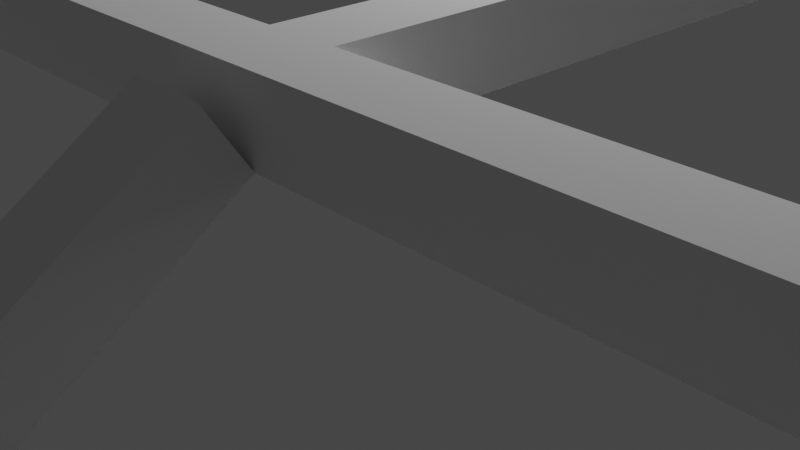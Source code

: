 # Source: roof0.1.blend  (saved by Blender 2.83.18; exported with 4.5.12 LTS)
import bpy
from mathutils import Matrix  # noqa: F401  (used for matrix-valued properties, if any)

bpy.ops.wm.read_factory_settings(use_empty=True)
scene = bpy.context.scene
scene.name = 'Scene'

# ---- collections
col_collection = bpy.data.collections.new('Collection'); scene.collection.children.link(col_collection)

# ---- world
world_world = bpy.data.worlds.new('World'); scene.world = world_world
world_world.use_nodes = True; world_world.node_tree.nodes.clear()
_N = world_world.node_tree.nodes; _L = world_world.node_tree.links
n0 = _N.new('ShaderNodeOutputWorld'); n0.name = 'World Output'; n0.location = (300, 300)
n1 = _N.new('ShaderNodeBackground'); n1.name = 'Background'; n1.location = (10, 300)
n1.inputs[0].default_value = (0.05088, 0.05088, 0.05088, 1.0)
_L.new(n1.outputs[0], n0.inputs[0])
n0.is_active_output = True
world_world.color = (0.05088, 0.05088, 0.05088)
world_world.use_sun_shadow = False
world_world.sun_shadow_jitter_overblur = 0.0

# ---- cameras
cam_camera = bpy.data.cameras.new('Camera')
cam_camera.clip_end = 100.0
cam_camera.ortho_scale = 7.314

# ---- lights
light_light = bpy.data.lights.new('Light', 'POINT')
light_light.transmission_factor = 0.0
light_light.energy = 1000.0
light_light.shadow_soft_size = 0.1
light_light.shadow_maximum_resolution = 0.006
light_light.use_absolute_resolution = True

# ---- meshes
me_cube_002 = bpy.data.meshes.new('Cube.002')
me_cube_002.from_pydata([(-14.8, -4.874, 1.5), (-11.87, -7.8, 1.5), (-11.87, 7.8, 1.5), (-14.8, 4.874, 1.5), (11.87, -7.8, 1.5), (14.8, -4.874, 1.5), (14.8, 4.874, 1.5), (11.87, 7.8, 1.5), (11.87, -4.874, 3.384), (-11.87, -4.874, 3.384), (11.87, 4.874, 3.384), (-11.87, 4.874, 3.384), (-0.2041, -7.8, 1.5), (-0.2041, 7.8, 1.5), (-0.2041, -4.874, 3.384), (-0.2041, 4.874, 3.384), (0.2041, -4.874, 3.384), (0.2041, -7.8, 1.5), (0.2041, 7.8, 1.5), (0.2041, 4.874, 3.384), (-4.298, -7.8, 1.5), (-8.188, -7.8, 1.5), (-4.298, 7.8, 1.5), (-8.188, 7.8, 1.5), (-4.298, 4.874, 3.384), (-8.188, 4.874, 3.384), (-8.188, -4.874, 3.384), (-4.298, -4.874, 3.384), (-7.78, -7.8, 1.5), (-7.78, 7.8, 1.5), (-7.78, 4.874, 3.384), (-7.78, -4.874, 3.384), (-3.89, -4.874, 3.384), (-3.89, -7.8, 1.5), (-3.89, 7.8, 1.5), (-3.89, 4.874, 3.384), (4.298, -4.874, 3.384), (8.188, -4.874, 3.384), (8.188, -7.8, 1.5), (4.298, -7.8, 1.5), (8.188, 7.8, 1.5), (4.298, 7.8, 1.5), (8.188, 4.874, 3.384), (4.298, 4.874, 3.384), (7.78, -4.874, 3.384), (7.78, -7.8, 1.5), (7.78, 7.8, 1.5), (7.78, 4.874, 3.384), (3.89, -7.8, 1.5), (3.89, 7.8, 1.5), (3.89, 4.874, 3.384), (3.89, -4.874, 3.384), (-14.8, 4.458, 1.5), (14.8, 4.458, 1.5), (11.87, 4.458, 3.384), (-11.87, 4.458, 3.384), (-0.2041, 4.458, 3.384), (0.2041, 4.458, 3.384), (-8.188, 4.458, 3.384), (-4.298, 4.458, 3.384), (-7.78, 4.458, 3.384), (-3.89, 4.458, 3.384), (4.298, 4.458, 3.384), (8.188, 4.458, 3.384), (7.984, 7.592, -1.5), (7.78, 4.458, 3.384), (4.094, 7.592, -1.5), (3.89, 4.458, 3.384), (11.87, -4.458, 3.384), (-14.8, -4.458, 1.5), (14.8, -4.458, 1.5), (-11.87, -4.458, 3.384), (-0.2041, -4.458, 3.384), (0.2041, -4.458, 3.384), (-8.188, -4.458, 3.384), (-4.298, -4.458, 3.384), (-7.78, -4.458, 3.384), (-3.89, -4.458, 3.384), (4.298, -4.458, 3.384), (8.188, -4.458, 3.384), (7.78, -4.458, 3.384), (3.89, -4.458, 3.384), (-14.8, -0.208, 1.5), (14.8, -0.208, 1.5), (-11.87, -0.208, 3.384), (-0.2041, -0.208, 3.384), (0.2041, -0.208, 3.384), (-8.188, -0.208, 3.384), (-4.298, -0.208, 3.384), (-7.78, -0.208, 3.384), (-3.89, -0.208, 3.384), (4.298, -0.208, 3.384), (8.188, -0.208, 3.384), (7.78, -0.208, 3.384), (3.89, -0.208, 3.384), (11.87, -0.208, 3.384), (-14.8, 0.208, 1.5), (14.8, 0.208, 1.5), (-11.87, 0.208, 3.384), (-0.2041, 0.208, 3.384), (0.2041, 0.208, 3.384), (-8.188, 0.208, 3.384), (-4.298, 0.208, 3.384), (-7.78, 0.208, 3.384), (-3.89, 0.208, 3.384), (4.298, 0.208, 3.384), (8.188, 0.208, 3.384), (7.78, 0.208, 3.384), (3.89, 0.208, 3.384), (11.87, 0.208, 3.384), (7.984, 2.421e-08, -1.5), (4.094, 2.421e-08, -1.5), (-11.47, -7.8, 1.5), (-11.47, 7.8, 1.5), (-11.47, 4.874, 3.384), (-11.47, -4.874, 3.384), (-11.47, 4.458, 3.384), (-11.47, -4.458, 3.384), (-11.47, -0.208, 3.384), (-11.47, 0.208, 3.384), (11.47, -4.874, 3.384), (11.47, -7.8, 1.5), (11.47, 7.8, 1.5), (11.47, 4.874, 3.384), (11.47, 4.458, 3.384), (11.47, -4.458, 3.384), (11.47, -0.208, 3.384), (11.47, 0.208, 3.384), (-11.87, -7.8, 1.1), (-14.8, -4.874, 1.1), (-11.87, 7.8, 1.1), (-14.8, 4.874, 1.1), (14.8, 4.874, 1.1), (11.87, 7.8, 1.1), (11.87, -7.8, 1.1), (14.8, -4.874, 1.1), (-0.2041, 7.8, 1.1), (-0.2041, -7.8, 1.1), (0.2041, -7.8, 1.1), (0.2041, 7.8, 1.1), (-8.188, 7.8, 1.1), (-4.298, 7.8, 1.1), (-4.298, -7.8, 1.1), (-8.188, -7.8, 1.1), (-7.78, -7.8, 1.1), (-7.78, 7.8, 1.1), (-3.89, -7.8, 1.1), (-3.89, 7.8, 1.1), (8.188, -7.8, 1.1), (4.298, -7.8, 1.1), (4.298, 7.8, 1.1), (8.188, 7.8, 1.1), (7.78, 7.8, 1.1), (7.78, -7.8, 1.1), (3.89, 7.8, 1.1), (3.89, -7.8, 1.1), (-14.8, 4.458, 1.1), (14.8, 4.458, 1.1), (-14.8, -4.458, 1.1), (14.8, -4.458, 1.1), (14.8, -0.208, 1.1), (-14.8, -0.208, 1.1), (14.8, 0.208, 1.1), (-14.8, 0.208, 1.1), (-11.47, 7.8, 1.1), (-11.47, -7.8, 1.1), (11.47, -7.8, 1.1), (11.47, 7.8, 1.1), (-7.71, 4.89, -1.551), (14.8, 4.874, 1.1), (14.8, 4.458, 1.5), (14.8, 4.874, 1.5), (11.87, 4.874, 3.384), (11.87, 4.458, 3.384), (14.8, 4.458, 1.1), (-3.365, -0.8502, -7.503), (-11.87, -7.8, 1.1), (-11.87, -7.8, 1.5), (-14.8, -4.874, 1.5), (-14.8, 4.874, 1.5), (-11.87, 7.8, 1.5), (-14.8, 4.874, 1.1), (11.87, 7.8, 1.5), (14.8, 4.874, 1.5), (11.87, 7.8, 1.1), (14.8, -4.874, 1.5), (11.87, -7.8, 1.5), (14.8, -4.874, 1.1), (-14.8, 4.458, 1.5), (-11.47, -7.8, 1.5), (14.8, 4.458, 1.5), (14.8, 4.458, 1.5), (-11.47, 7.8, 1.5), (0.2041, -7.8, 1.5), (-0.2041, -7.8, 1.5), (0.2041, 7.8, 1.5), (-0.2041, 7.8, 1.5), (3.89, -7.8, 1.5), (3.89, 7.8, 1.5), (-3.89, -7.8, 1.5), (-4.298, -7.8, 1.5), (-7.78, -7.8, 1.5), (-8.188, -7.8, 1.5), (-3.89, 7.8, 1.5), (-4.298, 7.8, 1.5), (-7.78, 7.8, 1.5), (-8.188, 7.8, 1.5), (11.47, -7.8, 1.5), (8.188, -7.8, 1.5), (7.78, -7.8, 1.5), (4.298, -7.8, 1.5), (11.47, 7.8, 1.5), (8.188, 7.8, 1.5), (7.78, 7.8, 1.5), (4.298, 7.8, 1.5), (-14.8, 0.208, 1.5), (14.8, 0.208, 1.5), (-14.8, -4.458, 1.5), (14.8, -4.458, 1.5), (-14.8, -0.208, 1.5), (14.8, -0.208, 1.5), (-14.8, -4.874, 1.1), (-11.87, 7.8, 1.1), (14.8, 4.874, 1.1), (11.87, -7.8, 1.1), (-0.2041, 7.8, 1.1), (-0.2041, -7.8, 1.1), (0.2041, -7.8, 1.1), (0.2041, 7.8, 1.1), (-8.188, 7.8, 1.1), (-4.298, 7.8, 1.1), (-4.298, -7.8, 1.1), (-8.188, -7.8, 1.1), (-7.78, -7.8, 1.1), (-7.78, 7.8, 1.1), (-3.89, -7.8, 1.1), (-3.89, 7.8, 1.1), (8.188, -7.8, 1.1), (4.298, -7.8, 1.1), (4.298, 7.8, 1.1), (8.188, 7.8, 1.1), (7.78, 7.8, 1.1), (7.78, -7.8, 1.1), (3.89, 7.8, 1.1), (3.89, -7.8, 1.1), (-14.8, 4.458, 1.1), (14.8, 4.458, 1.1), (-14.8, -4.458, 1.1), (14.8, -4.458, 1.1), (14.8, -0.208, 1.1), (-14.8, -0.208, 1.1), (14.8, 0.208, 1.1), (-14.8, 0.208, 1.1), (-11.47, 7.8, 1.1), (-11.47, -7.8, 1.1), (11.47, -7.8, 1.1), (11.47, 7.8, 1.1), (14.8, 4.458, 1.1), (14.8, 4.874, 1.5), (14.8, 4.874, 1.1), (-14.8, 4.458, 1.9), (-14.8, 4.874, 1.9), (-11.87, 4.458, 3.784), (-11.87, 4.874, 3.784), (-11.47, 4.874, 3.784), (0.2041, 4.874, 3.784), (-0.2041, 4.874, 3.784), (-0.2041, 4.458, 3.784), (3.89, 4.874, 3.784), (0.2041, 4.458, 3.784), (-3.89, 4.874, 3.784), (-4.298, 4.874, 3.784), (-7.78, 4.874, 3.784), (-8.188, 4.874, 3.784), (-8.188, 4.458, 3.784), (-4.298, 4.458, 3.784), (-7.78, 4.458, 3.784), (-3.89, 4.458, 3.784), (11.47, 4.874, 3.784), (8.188, 4.874, 3.784), (7.78, 4.874, 3.784), (4.298, 4.874, 3.784), (4.298, 4.458, 3.784), (8.188, 4.458, 3.784), (7.78, 4.458, 3.784), (3.89, 4.458, 3.784), (11.87, 4.874, 3.784), (11.87, 4.458, 3.784), (-11.47, 4.458, 3.784), (11.47, 4.458, 3.784), (-14.8, 4.458, 1.9), (-14.8, 4.874, 1.9), (14.8, 4.874, 1.5), (14.8, 4.874, 1.5), (14.8, 4.874, 1.9), (14.8, 4.874, 1.9), (-14.8, 4.458, 1.5), (-14.8, 4.874, 1.5), (14.8, 4.458, 1.9), (11.87, 4.874, 3.784), (11.87, 4.458, 3.784), (14.8, 4.458, 1.5), (-14.8, 4.874, 1.5), (-14.8, 4.458, 1.5), (14.8, 4.458, 1.9), (14.8, 4.458, 1.5), (-11.47, 7.8, 1.5), (-11.87, 7.8, 1.5), (-11.87, 4.874, 3.384), (11.87, 7.8, 1.5), (11.87, 4.874, 3.384), (-11.47, 4.874, 3.384), (0.2041, 7.8, 1.5), (-0.2041, 7.8, 1.5), (0.2041, 4.874, 3.384), (-0.2041, 4.874, 3.384), (-3.89, 7.8, 1.5), (-4.298, 7.8, 1.5), (-7.78, 7.8, 1.5), (-8.188, 7.8, 1.5), (-3.89, 4.874, 3.384), (-4.298, 4.874, 3.384), (-7.78, 4.874, 3.384), (-8.188, 4.874, 3.384), (4.298, 4.874, 3.384), (4.298, 7.8, 1.5), (8.188, 4.874, 3.384), (8.188, 7.8, 1.5), (7.78, 7.8, 1.5), (7.78, 4.874, 3.384), (3.89, 7.8, 1.5), (3.89, 4.874, 3.384), (11.47, 7.8, 1.5), (11.47, 4.874, 3.384), (-11.47, 8.031, 1.832), (-11.87, 8.031, 1.832), (-11.87, 5.106, 3.717), (11.87, 8.031, 1.832), (11.87, 5.106, 3.717), (-11.47, 5.106, 3.717), (0.2041, 8.031, 1.832), (-0.2041, 8.031, 1.832), (0.2041, 5.106, 3.717), (-0.2041, 5.106, 3.717), (-3.89, 8.031, 1.832), (-4.298, 8.031, 1.832), (-7.78, 8.031, 1.832), (-8.188, 8.031, 1.832), (-3.89, 5.106, 3.717), (-4.298, 5.106, 3.717), (-7.78, 5.106, 3.717), (-8.188, 5.106, 3.717), (4.298, 5.106, 3.717), (4.298, 8.031, 1.832), (8.188, 5.106, 3.717), (8.188, 8.031, 1.832), (7.78, 8.031, 1.832), (7.78, 5.106, 3.717), (3.89, 8.031, 1.832), (3.89, 5.106, 3.717), (11.47, 8.031, 1.832), (11.47, 5.106, 3.717), (-15.02, -4.874, 1.834), (-12.1, -4.874, 3.719), (-15.02, -4.458, 1.834), (-12.1, -4.458, 3.719), (-12.1, -0.208, 3.719), (-15.02, -0.208, 1.834), (-15.02, 0.208, 1.834), (-12.1, 0.208, 3.719), (-11.47, -8.031, 1.832), (-11.87, -8.031, 1.832), (11.87, -5.106, 3.717), (11.87, -8.031, 1.832), (-11.87, -5.106, 3.717), (11.47, -5.106, 3.717), (0.2041, -8.031, 1.832), (-0.2041, -8.031, 1.832), (-0.2041, -5.106, 3.717), (0.2041, -5.106, 3.717), (-3.89, -8.031, 1.832), (-4.298, -8.031, 1.832), (-7.78, -8.031, 1.832), (-8.188, -8.031, 1.832), (-4.298, -5.106, 3.717), (-8.188, -5.106, 3.717), (-7.78, -5.106, 3.717), (-3.89, -5.106, 3.717), (3.89, -5.106, 3.717), (4.298, -5.106, 3.717), (7.78, -5.106, 3.717), (8.188, -5.106, 3.717), (8.188, -8.031, 1.832), (4.298, -8.031, 1.832), (7.78, -8.031, 1.832), (3.89, -8.031, 1.832), (-11.47, -5.106, 3.717), (11.47, -8.031, 1.832), (12.1, -4.458, 3.719), (12.1, -4.874, 3.719), (15.02, -4.874, 1.834), (15.02, -4.458, 1.834), (12.1, 0.208, 3.719), (12.1, -0.208, 3.719), (15.02, -0.208, 1.834), (15.02, 0.208, 1.834), (11.87, -4.458, 3.784), (11.87, -4.874, 3.784), (11.47, -4.874, 3.784), (-3.89, -4.874, 3.784), (-0.2041, -4.874, 3.784), (0.2041, -4.874, 3.784), (-11.47, -4.874, 3.784), (-8.188, -4.874, 3.784), (-7.78, -4.874, 3.784), (-4.298, -4.874, 3.784), (3.89, -4.874, 3.784), (4.298, -4.874, 3.784), (7.78, -4.874, 3.784), (8.188, -4.874, 3.784), (-11.87, 0.208, 3.784), (-11.87, 4.458, 3.784), (-0.2041, 0.208, 3.784), (-0.2041, 4.458, 3.784), (0.2041, 0.208, 3.784), (0.2041, 4.458, 3.784), (-8.188, 0.208, 3.784), (-8.188, 4.458, 3.784), (-4.298, 0.208, 3.784), (-4.298, 4.458, 3.784), (-7.78, 0.208, 3.784), (-7.78, 4.458, 3.784), (-3.89, 0.208, 3.784), (-3.89, 4.458, 3.784), (4.298, 0.208, 3.784), (4.298, 4.458, 3.784), (8.188, 0.208, 3.784), (8.188, 4.458, 3.784), (7.78, 0.208, 3.784), (7.78, 4.458, 3.784), (3.89, 0.208, 3.784), (3.89, 4.458, 3.784), (-11.47, 4.458, 3.784), (11.87, -0.208, 3.784), (-11.87, -4.874, 3.784), (-11.87, -4.458, 3.784), (-0.2041, -4.458, 3.784), (0.2041, -4.458, 3.784), (-8.188, -4.458, 3.784), (-4.298, -4.458, 3.784), (-7.78, -4.458, 3.784), (-3.89, -4.458, 3.784), (4.298, -4.458, 3.784), (8.188, -4.458, 3.784), (7.78, -4.458, 3.784), (3.89, -4.458, 3.784), (11.47, -4.458, 3.784), (-11.47, -4.458, 3.784), (-11.87, -0.208, 3.784), (-0.2041, -0.208, 3.784), (0.2041, -0.208, 3.784), (-8.188, -0.208, 3.784), (-4.298, -0.208, 3.784), (-7.78, -0.208, 3.784), (-3.89, -0.208, 3.784), (4.298, -0.208, 3.784), (8.188, -0.208, 3.784), (7.78, -0.208, 3.784), (3.89, -0.208, 3.784), (11.87, 0.208, 3.784), (11.47, -0.208, 3.784), (-11.47, -0.208, 3.784), (11.87, 4.458, 3.784), (11.47, 0.208, 3.784), (-11.47, 0.208, 3.784), (11.47, 4.458, 3.784), (-15.21, 4.458, 1.1), (-15.21, 4.874, 1.1), (-15.21, 0.208, 1.5), (-15.21, 4.458, 1.5), (-15.21, -4.874, 1.5), (-15.21, -4.458, 1.5), (-15.21, -0.208, 1.5), (-15.21, -4.874, 1.1), (-15.21, 4.458, 1.1), (-15.21, -4.458, 1.1), (-15.21, -0.208, 1.1), (-15.21, 0.208, 1.1), (-15.21, 4.458, 1.5), (-15.21, 4.874, 1.5), (-15.09, 5.171, 1.5), (-12.16, 8.097, 1.5), (-15.09, 5.171, 1.1), (-12.16, 8.097, 1.1), (11.87, 8.216, 1.1), (11.87, 8.216, 1.5), (-11.47, 8.216, 1.5), (-11.87, 8.216, 1.5), (0.2041, 8.216, 1.5), (-0.2041, 8.216, 1.5), (3.89, 8.216, 1.5), (-3.89, 8.216, 1.5), (-4.298, 8.216, 1.5), (-7.78, 8.216, 1.5), (-8.188, 8.216, 1.5), (11.47, 8.216, 1.5), (8.188, 8.216, 1.5), (7.78, 8.216, 1.5), (4.298, 8.216, 1.5), (-11.87, 8.216, 1.1), (-0.2041, 8.216, 1.1), (0.2041, 8.216, 1.1), (-8.188, 8.216, 1.1), (-4.298, 8.216, 1.1), (-7.78, 8.216, 1.1), (-3.89, 8.216, 1.1), (4.298, 8.216, 1.1), (8.188, 8.216, 1.1), (7.78, 8.216, 1.1), (3.89, 8.216, 1.1), (-11.47, 8.216, 1.1), (11.47, 8.216, 1.1), (12.16, 8.097, 1.5), (15.09, 5.171, 1.5), (12.16, 8.097, 1.1), (15.09, 5.171, 1.1), (15.21, 4.926, 1.5), (15.21, 4.926, 1.1), (15.21, 4.51, 1.1), (15.21, 4.51, 1.5), (15.21, -4.822, 1.1), (15.21, -4.822, 1.5), (15.21, 0.2601, 1.5), (15.21, 4.51, 1.5), (15.21, -4.406, 1.5), (15.21, -0.1559, 1.5), (15.21, 4.51, 1.1), (15.21, -4.406, 1.1), (15.21, -0.1559, 1.1), (15.21, 0.2601, 1.1), (12.57, 8.149, 1.5), (15.49, 5.223, 1.5), (12.57, 8.149, 1.1), (15.49, 5.223, 1.1), (15.09, -5.171, 1.5), (12.16, -8.097, 1.5), (15.09, -5.171, 1.1), (12.16, -8.097, 1.1), (-11.87, -8.216, 1.1), (-11.87, -8.216, 1.5), (-11.47, -8.216, 1.5), (0.2041, -8.216, 1.5), (-0.2041, -8.216, 1.5), (3.89, -8.216, 1.5), (-3.89, -8.216, 1.5), (-4.298, -8.216, 1.5), (-7.78, -8.216, 1.5), (-8.188, -8.216, 1.5), (11.47, -8.216, 1.5), (8.188, -8.216, 1.5), (7.78, -8.216, 1.5), (4.298, -8.216, 1.5), (11.87, -8.216, 1.5), (11.87, -8.216, 1.1), (-0.2041, -8.216, 1.1), (0.2041, -8.216, 1.1), (-4.298, -8.216, 1.1), (-8.188, -8.216, 1.1), (-7.78, -8.216, 1.1), (-3.89, -8.216, 1.1), (8.188, -8.216, 1.1), (4.298, -8.216, 1.1), (7.78, -8.216, 1.1), (3.89, -8.216, 1.1), (-11.47, -8.216, 1.1), (11.47, -8.216, 1.1), (-12.18, -8.119, 1.1), (-12.18, -8.119, 1.5), (-15.11, -5.193, 1.5), (-15.11, -5.193, 1.1)], [], [(159, 160, 249, 248), (22, 34, 203, 204), (8, 5, 400, 399), (130, 131, 181, 222), (160, 162, 251, 249), (28, 21, 202, 201), (32, 27, 384, 387), (172, 10, 286, 299), (170, 190, 304, 298), (123, 10, 310, 333), (50, 19, 265, 268), (132, 133, 184, 223), (161, 158, 247, 250), (33, 20, 200, 199), (46, 47, 329, 328), (60, 59, 275, 276), (134, 135, 187, 224), (162, 157, 246, 251), (2, 113, 192, 180), (54, 173, 300, 287), (124, 54, 287, 289), (115, 9, 374, 396), (8, 120, 375, 372), (136, 147, 236, 225), (163, 161, 250, 252), (170, 53, 191, 190), (7, 122, 332, 309), (47, 43, 281, 280), (137, 138, 227, 226), (122, 7, 182, 211), (49, 41, 214, 198), (156, 245, 303, 296), (30, 29, 318, 322), (164, 130, 222, 253), (112, 1, 177, 189), (25, 30, 322, 323), (47, 42, 326, 329), (58, 60, 276, 274), (522, 523, 541, 540), (138, 155, 244, 227), (34, 13, 196, 203), (4, 121, 207, 186), (10, 123, 278, 286), (39, 48, 197, 210), (121, 4, 373, 397), (165, 143, 232, 254), (169, 259, 292, 293), (14, 12, 377, 378), (123, 42, 279, 278), (124, 127, 473, 475), (115, 26, 413, 412), (108, 100, 424, 440), (120, 8, 407, 408), (86, 94, 468, 460), (107, 105, 434, 438), (139, 136, 225, 228), (54, 53, 170, 173), (12, 33, 199, 194), (126, 125, 456, 470), (9, 71, 365, 363), (68, 95, 443, 406), (91, 93, 467, 465), (81, 73, 447, 455), (44, 37, 419, 418), (80, 78, 452, 454), (8, 68, 406, 407), (51, 36, 417, 416), (102, 103, 430, 428), (16, 51, 416, 411), (54, 124, 475, 472), (166, 134, 224, 255), (18, 49, 198, 195), (109, 95, 403, 402), (140, 164, 253, 229), (89, 88, 462, 463), (116, 55, 421, 442), (75, 76, 450, 449), (99, 104, 432, 422), (60, 58, 427, 431), (5, 4, 186, 185), (167, 151, 240, 256), (90, 85, 459, 464), (0, 9, 363, 362), (37, 120, 408, 419), (61, 59, 429, 433), (27, 32, 409, 415), (127, 106, 436, 473), (72, 77, 451, 446), (92, 126, 470, 466), (63, 65, 439, 437), (109, 54, 472, 469), (125, 79, 453, 456), (95, 109, 469, 443), (119, 116, 442, 474), (94, 81, 455, 468), (122, 123, 333, 332), (116, 58, 274, 288), (48, 17, 193, 197), (141, 145, 234, 230), (26, 31, 414, 413), (67, 108, 440, 441), (142, 146, 235, 231), (28, 31, 386, 382), (59, 61, 277, 275), (7, 6, 183, 182), (143, 144, 233, 232), (169, 132, 223, 259), (46, 40, 212, 213), (144, 142, 231, 233), (257, 174, 301, 305), (6, 171, 258, 183), (38, 45, 209, 208), (6, 10, 172, 171), (176, 254, 574, 548), (251, 246, 536, 539), (25, 114, 264, 273), (212, 211, 505, 506), (221, 176, 576, 579), (243, 228, 511, 519), (209, 210, 561, 560), (244, 238, 571, 573), (230, 234, 514, 513), (180, 192, 496, 497), (203, 196, 499, 501), (231, 235, 569, 566), (207, 208, 559, 558), (232, 233, 568, 567), (184, 256, 521, 494), (233, 231, 566, 568), (234, 229, 512, 514), (189, 177, 549, 550), (194, 199, 554, 552), (205, 204, 502, 503), (236, 230, 513, 515), (206, 205, 503, 504), (235, 226, 564, 569), (182, 184, 494, 495), (224, 186, 562, 563), (245, 252, 487, 484), (188, 245, 484, 479), (191, 216, 532, 533), (246, 191, 533, 536), (297, 131, 477, 489), (174, 169, 527, 528), (219, 215, 478, 482), (222, 180, 497, 509), (200, 201, 556, 555), (237, 255, 575, 570), (204, 203, 501, 502), (191, 246, 257, 190), (187, 185, 544, 546), (184, 182, 522, 524), (181, 179, 490, 492), (30, 25, 273, 272), (223, 183, 258, 259), (129, 128, 176, 221), (23, 29, 205, 206), (158, 129, 221, 247), (96, 52, 188, 215), (121, 38, 208, 207), (133, 167, 256, 184), (157, 174, 257, 246), (53, 97, 216, 191), (45, 39, 210, 209), (65, 63, 283, 284), (156, 163, 252, 245), (69, 82, 219, 217), (0, 69, 217, 178), (40, 122, 211, 212), (135, 159, 248, 187), (82, 96, 215, 219), (155, 149, 238, 244), (83, 70, 218, 220), (70, 5, 185, 218), (21, 112, 189, 202), (41, 46, 213, 214), (128, 165, 254, 176), (97, 83, 220, 216), (154, 139, 228, 243), (113, 23, 206, 192), (173, 170, 298, 300), (153, 148, 237, 242), (152, 150, 239, 241), (151, 152, 241, 240), (150, 154, 243, 239), (149, 153, 242, 238), (17, 12, 194, 193), (148, 166, 255, 237), (13, 18, 195, 196), (42, 47, 280, 279), (20, 28, 201, 200), (147, 141, 230, 236), (29, 22, 204, 205), (146, 137, 226, 235), (1, 0, 178, 177), (145, 140, 229, 234), (3, 2, 180, 179), (289, 287, 286, 278), (260, 262, 263, 261), (277, 267, 266, 270), (267, 269, 265, 266), (288, 274, 273, 264), (276, 275, 271, 272), (274, 276, 272, 273), (275, 277, 270, 271), (285, 282, 281, 268), (284, 283, 279, 280), (282, 284, 280, 281), (269, 285, 268, 265), (260, 261, 291, 290), (262, 288, 264, 263), (283, 289, 278, 279), (294, 299, 300, 298), (286, 287, 300, 299), (303, 290, 291, 302), (292, 295, 304, 305), (297, 296, 303, 302), (294, 298, 304, 295), (301, 293, 292, 305), (55, 116, 288, 262), (15, 35, 270, 266), (43, 50, 268, 281), (114, 11, 263, 264), (188, 52, 260, 290), (181, 131, 297, 302), (11, 3, 261, 263), (61, 56, 267, 277), (131, 156, 476, 477), (3, 179, 291, 261), (52, 55, 262, 260), (259, 258, 295, 292), (245, 188, 290, 303), (63, 124, 289, 283), (190, 257, 305, 304), (258, 171, 294, 295), (19, 15, 266, 265), (179, 181, 302, 291), (24, 30, 272, 271), (171, 172, 299, 294), (57, 67, 285, 269), (62, 65, 284, 282), (35, 24, 271, 270), (320, 316, 344, 348), (307, 308, 336, 335), (322, 318, 346, 350), (332, 333, 361, 360), (306, 307, 335, 334), (317, 321, 349, 345), (333, 310, 338, 361), (10, 7, 309, 310), (41, 49, 330, 325), (23, 25, 323, 319), (50, 43, 324, 331), (11, 114, 311, 308), (22, 24, 321, 317), (43, 41, 325, 324), (19, 18, 312, 314), (42, 40, 327, 326), (113, 2, 307, 306), (35, 34, 316, 320), (49, 50, 331, 330), (18, 13, 313, 312), (2, 11, 308, 307), (114, 113, 306, 311), (34, 22, 317, 316), (15, 19, 314, 315), (29, 23, 319, 318), (13, 15, 315, 313), (40, 46, 328, 327), (24, 35, 320, 321), (361, 338, 337, 360), (343, 342, 340, 341), (351, 350, 346, 347), (349, 348, 344, 345), (359, 352, 353, 358), (357, 354, 355, 356), (336, 339, 334, 335), (310, 309, 337, 338), (324, 325, 353, 352), (308, 311, 339, 336), (326, 327, 355, 354), (312, 313, 341, 340), (327, 328, 356, 355), (315, 314, 342, 343), (329, 326, 354, 357), (313, 315, 343, 341), (328, 329, 357, 356), (314, 312, 340, 342), (325, 330, 358, 353), (316, 317, 345, 344), (331, 324, 352, 359), (318, 319, 347, 346), (330, 331, 359, 358), (321, 320, 348, 349), (311, 306, 334, 339), (323, 322, 350, 351), (309, 332, 360, 337), (319, 323, 351, 347), (362, 363, 365, 364), (367, 366, 369, 368), (84, 98, 369, 366), (69, 0, 362, 364), (96, 82, 367, 368), (82, 84, 366, 367), (98, 96, 368, 369), (71, 69, 364, 365), (370, 396, 374, 371), (376, 379, 378, 377), (380, 387, 384, 381), (382, 386, 385, 383), (392, 391, 390, 394), (393, 389, 388, 395), (373, 372, 375, 397), (44, 45, 394, 390), (48, 39, 393, 395), (38, 37, 391, 392), (39, 36, 389, 393), (17, 16, 379, 376), (1, 112, 370, 371), (33, 32, 387, 380), (27, 20, 381, 384), (12, 17, 376, 377), (26, 21, 383, 385), (20, 33, 380, 381), (21, 28, 382, 383), (36, 51, 388, 389), (51, 48, 395, 388), (4, 8, 372, 373), (37, 44, 390, 391), (45, 38, 392, 394), (120, 121, 397, 375), (31, 26, 385, 386), (9, 1, 371, 374), (112, 115, 396, 370), (401, 398, 399, 400), (405, 402, 403, 404), (68, 8, 399, 398), (95, 83, 404, 403), (70, 68, 398, 401), (97, 109, 402, 405), (5, 70, 401, 400), (83, 97, 405, 404), (438, 436, 437, 439), (440, 434, 435, 441), (428, 432, 433, 429), (426, 430, 431, 427), (422, 424, 425, 423), (473, 469, 472, 475), (408, 407, 406, 456), (409, 410, 446, 451), (410, 411, 447, 446), (412, 413, 448, 457), (414, 415, 449, 450), (413, 414, 450, 448), (415, 409, 451, 449), (416, 417, 452, 455), (418, 419, 453, 454), (417, 418, 454, 452), (411, 416, 455, 447), (456, 406, 443, 470), (446, 447, 460, 459), (448, 450, 463, 461), (449, 451, 464, 462), (455, 452, 465, 468), (454, 453, 466, 467), (470, 443, 469, 473), (464, 459, 422, 432), (459, 460, 424, 422), (471, 461, 426, 474), (463, 462, 428, 430), (461, 463, 430, 426), (462, 464, 432, 428), (468, 465, 434, 440), (467, 466, 436, 438), (465, 467, 438, 434), (460, 468, 440, 424), (458, 471, 474, 420), (445, 457, 471, 458), (444, 412, 457, 445), (420, 474, 442, 421), (466, 470, 473, 436), (419, 408, 456, 453), (55, 98, 420, 421), (31, 27, 415, 414), (84, 71, 445, 458), (71, 9, 444, 445), (56, 99, 422, 423), (98, 84, 458, 420), (85, 72, 446, 459), (100, 57, 425, 424), (73, 86, 460, 447), (58, 101, 426, 427), (9, 115, 412, 444), (87, 74, 448, 461), (59, 102, 428, 429), (88, 75, 449, 462), (103, 60, 431, 430), (74, 117, 457, 448), (76, 89, 463, 450), (104, 61, 433, 432), (118, 87, 461, 471), (77, 90, 464, 451), (105, 62, 435, 434), (101, 119, 474, 426), (32, 14, 410, 409), (78, 91, 465, 452), (106, 63, 437, 436), (79, 92, 466, 453), (65, 107, 438, 439), (117, 118, 471, 457), (36, 44, 418, 417), (93, 80, 454, 467), (487, 478, 479, 484), (483, 480, 481, 485), (485, 481, 482, 486), (486, 482, 478, 487), (477, 476, 488, 489), (215, 188, 479, 478), (252, 250, 486, 487), (178, 217, 481, 480), (250, 247, 485, 486), (217, 219, 482, 481), (221, 178, 480, 483), (247, 221, 483, 485), (156, 296, 488, 476), (296, 297, 489, 488), (491, 493, 492, 490), (180, 222, 493, 491), (222, 181, 492, 493), (179, 180, 491, 490), (521, 505, 495, 494), (515, 501, 499, 510), (510, 499, 498, 511), (520, 496, 504, 512), (514, 503, 502, 513), (512, 504, 503, 514), (513, 502, 501, 515), (519, 500, 508, 516), (518, 507, 506, 517), (516, 508, 507, 518), (511, 498, 500, 519), (509, 497, 496, 520), (517, 506, 505, 521), (256, 240, 517, 521), (196, 195, 498, 499), (229, 253, 520, 512), (214, 213, 507, 508), (228, 225, 510, 511), (192, 206, 504, 496), (241, 239, 516, 518), (195, 198, 500, 498), (240, 241, 518, 517), (213, 212, 506, 507), (253, 222, 509, 520), (211, 182, 495, 505), (239, 243, 519, 516), (225, 236, 515, 510), (198, 214, 508, 500), (216, 220, 535, 532), (223, 184, 524, 525), (182, 183, 523, 522), (183, 223, 525, 523), (528, 527, 526, 529), (537, 534, 531, 530), (538, 535, 534, 537), (539, 532, 535, 538), (536, 533, 532, 539), (541, 543, 542, 540), (301, 174, 528, 529), (169, 293, 526, 527), (524, 522, 540, 542), (293, 301, 529, 526), (218, 185, 531, 534), (249, 251, 539, 538), (523, 525, 543, 541), (248, 249, 538, 537), (525, 524, 542, 543), (185, 187, 530, 531), (187, 248, 537, 530), (220, 218, 534, 535), (545, 547, 546, 544), (186, 224, 547, 545), (185, 186, 545, 544), (224, 187, 546, 547), (574, 550, 549, 548), (565, 551, 552, 564), (573, 553, 551, 565), (569, 554, 555, 566), (568, 556, 557, 567), (566, 555, 556, 568), (564, 552, 554, 569), (575, 558, 559, 570), (572, 560, 561, 571), (570, 559, 560, 572), (571, 561, 553, 573), (567, 557, 550, 574), (563, 562, 558, 575), (193, 194, 552, 551), (202, 189, 550, 557), (177, 176, 548, 549), (242, 237, 570, 572), (255, 224, 563, 575), (197, 193, 551, 553), (208, 209, 560, 559), (254, 232, 567, 574), (227, 244, 573, 565), (186, 207, 558, 562), (199, 200, 555, 554), (226, 227, 565, 564), (210, 197, 553, 561), (201, 202, 557, 556), (238, 242, 572, 571), (576, 577, 578, 579), (177, 178, 578, 577), (176, 177, 577, 576), (178, 221, 579, 578)])
_uv = me_cube_002.uv_layers.new(name='UVMap')
_uv.uv.foreach_set('vector', [0.0, 0.0, 0.0, 0.0, 0.0, 0.0, 0.0, 0.0, 0.7834, 0.5, 0.7834, 0.5, 0.7834, 0.5, 0.7834, 0.5, 0.0, 0.0, 0.0, 0.0, 0.0, 0.0, 0.0, 0.0, 0.0, 0.0, 0.0, 0.0, 0.0, 0.0, 0.0, 0.0, 0.0, 0.0, 0.0, 0.0, 0.0, 0.0, 0.0, 0.0, 0.8169, 0.75, 0.8169, 0.75, 0.8169, 0.75, 0.8169, 0.75, 0.7834, 0.7031, 0.7834, 0.7031, 0.7834, 0.7031, 0.7834, 0.7031, 0.6497, 0.5469, 0.6497, 0.5469, 0.6497, 0.5469, 0.6497, 0.5469, 0.625, 0.5469, 0.625, 0.5469, 0.625, 0.5469, 0.625, 0.5469, 0.6497, 0.5469, 0.6497, 0.5469, 0.6497, 0.5469, 0.6497, 0.5469, 0.0, 0.0, 0.0, 0.0, 0.0, 0.0, 0.0, 0.0, 0.0, 0.0, 0.0, 0.0, 0.0, 0.0, 0.0, 0.0, 0.0, 0.0, 0.0, 0.0, 0.0, 0.0, 0.0, 0.0, 0.7834, 0.75, 0.7834, 0.75, 0.7834, 0.75, 0.7834, 0.75, 0.0, 0.0, 0.0, 0.0, 0.0, 0.0, 0.0, 0.0, 0.0, 0.0, 0.0, 0.0, 0.0, 0.0, 0.0, 0.0, 0.0, 0.0, 0.0, 0.0, 0.0, 0.0, 0.0, 0.0, 0.0, 0.0, 0.0, 0.0, 0.0, 0.0, 0.0, 0.0, 0.8503, 0.5, 0.8503, 0.5, 0.8503, 0.5, 0.8503, 0.5, 0.6497, 0.5469, 0.6497, 0.5469, 0.6497, 0.5469, 0.6497, 0.5469, 0.6497, 0.5469, 0.6497, 0.5469, 0.6497, 0.5469, 0.6497, 0.5469, 0.8503, 0.7031, 0.8503, 0.7031, 0.8503, 0.7031, 0.8503, 0.7031, 0.6497, 0.7031, 0.6497, 0.7031, 0.6497, 0.7031, 0.6497, 0.7031, 0.0, 0.0, 0.0, 0.0, 0.0, 0.0, 0.0, 0.0, 0.0, 0.0, 0.0, 0.0, 0.0, 0.0, 0.0, 0.0, 0.625, 0.5469, 0.625, 0.5469, 0.625, 0.5469, 0.625, 0.5469, 0.6497, 0.5, 0.6497, 0.5, 0.6497, 0.5, 0.6497, 0.5, 0.0, 0.0, 0.0, 0.0, 0.0, 0.0, 0.0, 0.0, 0.0, 0.0, 0.0, 0.0, 0.0, 0.0, 0.0, 0.0, 0.6497, 0.5, 0.6497, 0.5, 0.6497, 0.5, 0.6497, 0.5, 0.7166, 0.5, 0.7166, 0.5, 0.7166, 0.5, 0.7166, 0.5, 0.0, 0.0, 0.0, 0.0, 0.0, 0.0, 0.0, 0.0, 0.0, 0.0, 0.0, 0.0, 0.0, 0.0, 0.0, 0.0, 0.0, 0.0, 0.0, 0.0, 0.0, 0.0, 0.0, 0.0, 0.8503, 0.75, 0.8503, 0.75, 0.8503, 0.75, 0.8503, 0.75, 0.8169, 0.5469, 0.8169, 0.5469, 0.8169, 0.5469, 0.8169, 0.5469, 0.6831, 0.5469, 0.6831, 0.5469, 0.6831, 0.5469, 0.6831, 0.5469, 0.8169, 0.5469, 0.8169, 0.5469, 0.8169, 0.5469, 0.8169, 0.5469, 0.0, 0.0, 0.0, 0.0, 0.0, 0.0, 0.0, 0.0, 0.0, 0.0, 0.0, 0.0, 0.0, 0.0, 0.0, 0.0, 0.0, 0.0, 0.0, 0.0, 0.0, 0.0, 0.0, 0.0, 0.6497, 0.75, 0.6497, 0.75, 0.6497, 0.75, 0.6497, 0.75, 0.6497, 0.5469, 0.6497, 0.5469, 0.6497, 0.5469, 0.6497, 0.5469, 0.7166, 0.75, 0.7166, 0.75, 0.7166, 0.75, 0.7166, 0.75, 0.6497, 0.75, 0.6497, 0.75, 0.6497, 0.75, 0.6497, 0.75, 0.0, 0.0, 0.0, 0.0, 0.0, 0.0, 0.0, 0.0, 0.0, 0.0, 0.0, 0.0, 0.0, 0.0, 0.0, 0.0, 0.0, 0.0, 0.0, 0.0, 0.0, 0.0, 0.0, 0.0, 0.0, 0.0, 0.0, 0.0, 0.0, 0.0, 0.0, 0.0, 0.0, 0.0, 0.0, 0.0, 0.0, 0.0, 0.0, 0.0, 0.0, 0.0, 0.0, 0.0, 0.0, 0.0, 0.0, 0.0, 0.0, 0.0, 0.0, 0.0, 0.0, 0.0, 0.0, 0.0, 0.6497, 0.7031, 0.6497, 0.7031, 0.6497, 0.7031, 0.6497, 0.7031, 0.0, 0.0, 0.0, 0.0, 0.0, 0.0, 0.0, 0.0, 0.0, 0.0, 0.0, 0.0, 0.0, 0.0, 0.0, 0.0, 0.0, 0.0, 0.0, 0.0, 0.0, 0.0, 0.0, 0.0, 0.6497, 0.5469, 0.625, 0.5469, 0.625, 0.5469, 0.6497, 0.5469, 0.0, 0.0, 0.0, 0.0, 0.0, 0.0, 0.0, 0.0, 0.0, 0.0, 0.0, 0.0, 0.0, 0.0, 0.0, 0.0, 0.8503, 0.7031, 0.8503, 0.7031, 0.8503, 0.7031, 0.8503, 0.7031, 0.0, 0.0, 0.0, 0.0, 0.0, 0.0, 0.0, 0.0, 0.0, 0.0, 0.0, 0.0, 0.0, 0.0, 0.0, 0.0, 0.0, 0.0, 0.0, 0.0, 0.0, 0.0, 0.0, 0.0, 0.6831, 0.7031, 0.6831, 0.7031, 0.6831, 0.7031, 0.6831, 0.7031, 0.0, 0.0, 0.0, 0.0, 0.0, 0.0, 0.0, 0.0, 0.6497, 0.7031, 0.6497, 0.7031, 0.6497, 0.7031, 0.6497, 0.7031, 0.7166, 0.7031, 0.7166, 0.7031, 0.7166, 0.7031, 0.7166, 0.7031, 0.0, 0.0, 0.0, 0.0, 0.0, 0.0, 0.0, 0.0, 0.0, 0.0, 0.0, 0.0, 0.0, 0.0, 0.0, 0.0, 0.6497, 0.5469, 0.6497, 0.5469, 0.6497, 0.5469, 0.6497, 0.5469, 0.0, 0.0, 0.0, 0.0, 0.0, 0.0, 0.0, 0.0, 0.0, 0.0, 0.0, 0.0, 0.0, 0.0, 0.0, 0.0, 0.6497, 0.625, 0.6497, 0.625, 0.6497, 0.625, 0.6497, 0.625, 0.0, 0.0, 0.0, 0.0, 0.0, 0.0, 0.0, 0.0, 0.0, 0.0, 0.0, 0.0, 0.0, 0.0, 0.0, 0.0, 0.8503, 0.5469, 0.8503, 0.5469, 0.8503, 0.5469, 0.8503, 0.5469, 0.0, 0.0, 0.0, 0.0, 0.0, 0.0, 0.0, 0.0, 0.0, 0.0, 0.0, 0.0, 0.0, 0.0, 0.0, 0.0, 0.8169, 0.5469, 0.8169, 0.5469, 0.8169, 0.5469, 0.8169, 0.5469, 0.0, 0.0, 0.0, 0.0, 0.0, 0.0, 0.0, 0.0, 0.0, 0.0, 0.0, 0.0, 0.0, 0.0, 0.0, 0.0, 0.0, 0.0, 0.0, 0.0, 0.0, 0.0, 0.0, 0.0, 0.0, 0.0, 0.0, 0.0, 0.0, 0.0, 0.0, 0.0, 0.0, 0.0, 0.0, 0.0, 0.0, 0.0, 0.0, 0.0, 0.7834, 0.5469, 0.7834, 0.5469, 0.7834, 0.5469, 0.7834, 0.5469, 0.7834, 0.7031, 0.7834, 0.7031, 0.7834, 0.7031, 0.7834, 0.7031, 0.0, 0.0, 0.0, 0.0, 0.0, 0.0, 0.0, 0.0, 0.0, 0.0, 0.0, 0.0, 0.0, 0.0, 0.0, 0.0, 0.0, 0.0, 0.0, 0.0, 0.0, 0.0, 0.0, 0.0, 0.6831, 0.5469, 0.6831, 0.5469, 0.6831, 0.5469, 0.6831, 0.5469, 0.0, 0.0, 0.0, 0.0, 0.0, 0.0, 0.0, 0.0, 0.0, 0.0, 0.0, 0.0, 0.0, 0.0, 0.0, 0.0, 0.6497, 0.625, 0.6497, 0.625, 0.6497, 0.625, 0.6497, 0.625, 0.0, 0.0, 0.0, 0.0, 0.0, 0.0, 0.0, 0.0, 0.0, 0.0, 0.0, 0.0, 0.0, 0.0, 0.0, 0.0, 0.0, 0.0, 0.0, 0.0, 0.0, 0.0, 0.0, 0.0, 0.0, 0.0, 0.0, 0.0, 0.0, 0.0, 0.0, 0.0, 0.0, 0.0, 0.0, 0.0, 0.0, 0.0, 0.0, 0.0, 0.0, 0.0, 0.0, 0.0, 0.0, 0.0, 0.0, 0.0, 0.8169, 0.7031, 0.8169, 0.7031, 0.8169, 0.7031, 0.8169, 0.7031, 0.0, 0.0, 0.0, 0.0, 0.0, 0.0, 0.0, 0.0, 0.0, 0.0, 0.0, 0.0, 0.0, 0.0, 0.0, 0.0, 0.0, 0.0, 0.0, 0.0, 0.0, 0.0, 0.0, 0.0, 0.7834, 0.5469, 0.7834, 0.5469, 0.7834, 0.5469, 0.7834, 0.5469, 0.0, 0.0, 0.0, 0.0, 0.0, 0.0, 0.0, 0.0, 0.0, 0.0, 0.0, 0.0, 0.0, 0.0, 0.0, 0.0, 0.0, 0.0, 0.0, 0.0, 0.0, 0.0, 0.0, 0.0, 0.6831, 0.5, 0.6831, 0.5, 0.6831, 0.5, 0.6831, 0.5, 0.0, 0.0, 0.0, 0.0, 0.0, 0.0, 0.0, 0.0, 0.0, 0.0, 0.0, 0.0, 0.0, 0.0, 0.0, 0.0, 0.625, 0.5469, 0.625, 0.5469, 0.625, 0.5469, 0.625, 0.5469, 0.6831, 0.75, 0.6831, 0.75, 0.6831, 0.75, 0.6831, 0.75, 0.625, 0.5469, 0.6497, 0.5469, 0.6497, 0.5469, 0.625, 0.5469, 0.0, 0.0, 0.0, 0.0, 0.0, 0.0, 0.0, 0.0, 0.0, 0.0, 0.0, 0.0, 0.0, 0.0, 0.0, 0.0, 0.0, 0.0, 0.0, 0.0, 0.0, 0.0, 0.0, 0.0, 0.0, 0.0, 0.0, 0.0, 0.0, 0.0, 0.0, 0.0, 0.0, 0.0, 0.0, 0.0, 0.0, 0.0, 0.0, 0.0, 0.0, 0.0, 0.0, 0.0, 0.0, 0.0, 0.0, 0.0, 0.0, 0.0, 0.0, 0.0, 0.0, 0.0, 0.0, 0.0, 0.0, 0.0, 0.0, 0.0, 0.0, 0.0, 0.0, 0.0, 0.0, 0.0, 0.0, 0.0, 0.0, 0.0, 0.0, 0.0, 0.8503, 0.5, 0.8503, 0.5, 0.8503, 0.5, 0.8503, 0.5, 0.0, 0.0, 0.0, 0.0, 0.0, 0.0, 0.0, 0.0, 0.0, 0.0, 0.0, 0.0, 0.0, 0.0, 0.0, 0.0, 0.0, 0.0, 0.0, 0.0, 0.0, 0.0, 0.0, 0.0, 0.0, 0.0, 0.0, 0.0, 0.0, 0.0, 0.0, 0.0, 0.0, 0.0, 0.0, 0.0, 0.0, 0.0, 0.0, 0.0, 0.0, 0.0, 0.0, 0.0, 0.0, 0.0, 0.0, 0.0, 0.0, 0.0, 0.0, 0.0, 0.0, 0.0, 0.0, 0.0, 0.8503, 0.75, 0.8503, 0.75, 0.8503, 0.75, 0.8503, 0.75, 0.0, 0.0, 0.0, 0.0, 0.0, 0.0, 0.0, 0.0, 0.0, 0.0, 0.0, 0.0, 0.0, 0.0, 0.0, 0.0, 0.0, 0.0, 0.0, 0.0, 0.0, 0.0, 0.0, 0.0, 0.8169, 0.5, 0.8169, 0.5, 0.8169, 0.5, 0.8169, 0.5, 0.0, 0.0, 0.0, 0.0, 0.0, 0.0, 0.0, 0.0, 0.625, 0.4753, 0.625, 0.4753, 0.625, 0.4753, 0.625, 0.4753, 0.625, 0.7747, 0.625, 0.7747, 0.625, 0.7747, 0.625, 0.7747, 0.0, 0.0, 0.0, 0.0, 0.0, 0.0, 0.0, 0.0, 0.625, 0.2031, 0.625, 0.2031, 0.625, 0.2031, 0.625, 0.2031, 0.0, 0.0, 0.0, 0.0, 0.0, 0.0, 0.0, 0.0, 0.625, 0.5469, 0.625, 0.5469, 0.625, 0.5469, 0.625, 0.5469, 0.0, 0.0, 0.0, 0.0, 0.0, 0.0, 0.0, 0.0, 0.0, 0.0, 0.0, 0.0, 0.0, 0.0, 0.0, 0.0, 0.875, 0.625, 0.875, 0.625, 0.875, 0.625, 0.875, 0.625, 0.625, 0.2747, 0.625, 0.2747, 0.625, 0.2747, 0.625, 0.2747, 0.0, 0.0, 0.0, 0.0, 0.0, 0.0, 0.0, 0.0, 0.0, 0.0, 0.0, 0.0, 0.0, 0.0, 0.0, 0.0, 0.7834, 0.5, 0.7834, 0.5, 0.7834, 0.5, 0.7834, 0.5, 0.625, 0.5469, 0.625, 0.5469, 0.625, 0.5469, 0.625, 0.5469, 0.625, 0.7031, 0.625, 0.7031, 0.625, 0.7031, 0.625, 0.7031, 0.625, 0.4753, 0.625, 0.4753, 0.625, 0.4753, 0.625, 0.4753, 0.625, 0.2031, 0.625, 0.2031, 0.625, 0.2031, 0.625, 0.2031, 0.8169, 0.5469, 0.8169, 0.5469, 0.8169, 0.5469, 0.8169, 0.5469, 0.625, 0.5469, 0.625, 0.5469, 0.625, 0.5469, 0.625, 0.5469, 0.0, 0.0, 0.0, 0.0, 0.0, 0.0, 0.0, 0.0, 0.8169, 0.5, 0.8169, 0.5, 0.8169, 0.5, 0.8169, 0.5, 0.0, 0.0, 0.0, 0.0, 0.0, 0.0, 0.0, 0.0, 0.0, 0.0, 0.0, 0.0, 0.0, 0.0, 0.0, 0.0, 0.0, 0.0, 0.0, 0.0, 0.0, 0.0, 0.0, 0.0, 0.0, 0.0, 0.0, 0.0, 0.0, 0.0, 0.0, 0.0, 0.0, 0.0, 0.0, 0.0, 0.0, 0.0, 0.0, 0.0, 0.0, 0.0, 0.0, 0.0, 0.0, 0.0, 0.0, 0.0, 0.0, 0.0, 0.0, 0.0, 0.0, 0.0, 0.0, 0.0, 0.6831, 0.5469, 0.6831, 0.5469, 0.6831, 0.5469, 0.6831, 0.5469, 0.0, 0.0, 0.0, 0.0, 0.0, 0.0, 0.0, 0.0, 0.0, 0.0, 0.0, 0.0, 0.0, 0.0, 0.0, 0.0, 0.875, 0.7031, 0.875, 0.7031, 0.875, 0.7031, 0.875, 0.7031, 0.0, 0.0, 0.0, 0.0, 0.0, 0.0, 0.0, 0.0, 0.0, 0.0, 0.0, 0.0, 0.0, 0.0, 0.0, 0.0, 0.875, 0.625, 0.875, 0.625, 0.875, 0.625, 0.875, 0.625, 0.0, 0.0, 0.0, 0.0, 0.0, 0.0, 0.0, 0.0, 0.0, 0.0, 0.0, 0.0, 0.0, 0.0, 0.0, 0.0, 0.625, 0.7031, 0.625, 0.7031, 0.625, 0.7031, 0.625, 0.7031, 0.0, 0.0, 0.0, 0.0, 0.0, 0.0, 0.0, 0.0, 0.0, 0.0, 0.0, 0.0, 0.0, 0.0, 0.0, 0.0, 0.0, 0.0, 0.0, 0.0, 0.0, 0.0, 0.0, 0.0, 0.625, 0.625, 0.625, 0.625, 0.625, 0.625, 0.625, 0.625, 0.0, 0.0, 0.0, 0.0, 0.0, 0.0, 0.0, 0.0, 0.0, 0.0, 0.0, 0.0, 0.0, 0.0, 0.0, 0.0, 0.6497, 0.5469, 0.625, 0.5469, 0.625, 0.5469, 0.6497, 0.5469, 0.0, 0.0, 0.0, 0.0, 0.0, 0.0, 0.0, 0.0, 0.0, 0.0, 0.0, 0.0, 0.0, 0.0, 0.0, 0.0, 0.0, 0.0, 0.0, 0.0, 0.0, 0.0, 0.0, 0.0, 0.0, 0.0, 0.0, 0.0, 0.0, 0.0, 0.0, 0.0, 0.0, 0.0, 0.0, 0.0, 0.0, 0.0, 0.0, 0.0, 0.75, 0.75, 0.75, 0.75, 0.75, 0.75, 0.75, 0.75, 0.0, 0.0, 0.0, 0.0, 0.0, 0.0, 0.0, 0.0, 0.75, 0.5, 0.75, 0.5, 0.75, 0.5, 0.75, 0.5, 0.6831, 0.5469, 0.6831, 0.5469, 0.6831, 0.5469, 0.6831, 0.5469, 0.0, 0.0, 0.0, 0.0, 0.0, 0.0, 0.0, 0.0, 0.0, 0.0, 0.0, 0.0, 0.0, 0.0, 0.0, 0.0, 0.0, 0.0, 0.0, 0.0, 0.0, 0.0, 0.0, 0.0, 0.0, 0.0, 0.0, 0.0, 0.0, 0.0, 0.0, 0.0, 0.0, 0.0, 0.0, 0.0, 0.0, 0.0, 0.0, 0.0, 0.0, 0.0, 0.0, 0.0, 0.0, 0.0, 0.0, 0.0, 0.0, 0.0, 0.0, 0.0, 0.0, 0.0, 0.0, 0.0, 0.6497, 0.5469, 0.6497, 0.5469, 0.6497, 0.5469, 0.6497, 0.5469, 0.875, 0.5469, 0.8503, 0.5469, 0.8503, 0.5469, 0.875, 0.5469, 0.7834, 0.5469, 0.75, 0.5469, 0.75, 0.5469, 0.7834, 0.5469, 0.75, 0.5469, 0.75, 0.5469, 0.75, 0.5469, 0.75, 0.5469, 0.8503, 0.5469, 0.8169, 0.5469, 0.8169, 0.5469, 0.8503, 0.5469, 0.8169, 0.5469, 0.7834, 0.5469, 0.7834, 0.5469, 0.8169, 0.5469, 0.8169, 0.5469, 0.8169, 0.5469, 0.8169, 0.5469, 0.8169, 0.5469, 0.7834, 0.5469, 0.7834, 0.5469, 0.7834, 0.5469, 0.7834, 0.5469, 0.7166, 0.5469, 0.7166, 0.5469, 0.7166, 0.5469, 0.7166, 0.5469, 0.6831, 0.5469, 0.6831, 0.5469, 0.6831, 0.5469, 0.6831, 0.5469, 0.7166, 0.5469, 0.6831, 0.5469, 0.6831, 0.5469, 0.7166, 0.5469, 0.75, 0.5469, 0.7166, 0.5469, 0.7166, 0.5469, 0.75, 0.5469, 0.875, 0.5469, 0.875, 0.5469, 0.875, 0.5469, 0.875, 0.5469, 0.8503, 0.5469, 0.8503, 0.5469, 0.8503, 0.5469, 0.8503, 0.5469, 0.6831, 0.5469, 0.6497, 0.5469, 0.6497, 0.5469, 0.6831, 0.5469, 0.625, 0.5469, 0.6497, 0.5469, 0.6497, 0.5469, 0.625, 0.5469, 0.6497, 0.5469, 0.6497, 0.5469, 0.6497, 0.5469, 0.6497, 0.5469, 0.625, 0.2031, 0.625, 0.2031, 0.625, 0.2031, 0.625, 0.2031, 0.625, 0.5469, 0.625, 0.5469, 0.625, 0.5469, 0.625, 0.5469, 0.0, 0.0, 0.0, 0.0, 0.0, 0.0, 0.0, 0.0, 0.625, 0.5469, 0.625, 0.5469, 0.625, 0.5469, 0.625, 0.5469, 0.0, 0.0, 0.0, 0.0, 0.0, 0.0, 0.0, 0.0, 0.8503, 0.5469, 0.8503, 0.5469, 0.8503, 0.5469, 0.8503, 0.5469, 0.0, 0.0, 0.0, 0.0, 0.0, 0.0, 0.0, 0.0, 0.7166, 0.5469, 0.7166, 0.5469, 0.7166, 0.5469, 0.7166, 0.5469, 0.8503, 0.5469, 0.8503, 0.5469, 0.8503, 0.5469, 0.8503, 0.5469, 0.0, 0.0, 0.0, 0.0, 0.0, 0.0, 0.0, 0.0, 0.0, 0.0, 0.0, 0.0, 0.0, 0.0, 0.0, 0.0, 0.0, 0.0, 0.0, 0.0, 0.0, 0.0, 0.0, 0.0, 0.0, 0.0, 0.0, 0.0, 0.0, 0.0, 0.0, 0.0, 0.0, 0.0, 0.0, 0.0, 0.0, 0.0, 0.0, 0.0, 0.0, 0.0, 0.0, 0.0, 0.0, 0.0, 0.0, 0.0, 0.0, 0.0, 0.0, 0.0, 0.0, 0.0, 0.0, 0.0, 0.625, 0.5469, 0.625, 0.5469, 0.625, 0.5469, 0.625, 0.5469, 0.625, 0.2031, 0.625, 0.2031, 0.625, 0.2031, 0.625, 0.2031, 0.0, 0.0, 0.0, 0.0, 0.0, 0.0, 0.0, 0.0, 0.625, 0.5469, 0.625, 0.5469, 0.625, 0.5469, 0.625, 0.5469, 0.625, 0.5469, 0.625, 0.5469, 0.625, 0.5469, 0.625, 0.5469, 0.75, 0.5469, 0.75, 0.5469, 0.75, 0.5469, 0.75, 0.5469, 0.625, 0.2031, 0.625, 0.2031, 0.625, 0.2031, 0.625, 0.2031, 0.0, 0.0, 0.0, 0.0, 0.0, 0.0, 0.0, 0.0, 0.625, 0.5469, 0.6497, 0.5469, 0.6497, 0.5469, 0.625, 0.5469, 0.0, 0.0, 0.0, 0.0, 0.0, 0.0, 0.0, 0.0, 0.0, 0.0, 0.0, 0.0, 0.0, 0.0, 0.0, 0.0, 0.7834, 0.5469, 0.7834, 0.5469, 0.7834, 0.5469, 0.7834, 0.5469, 0.0, 0.0, 0.0, 0.0, 0.0, 0.0, 0.0, 0.0, 0.0, 0.0, 0.0, 0.0, 0.0, 0.0, 0.0, 0.0, 0.0, 0.0, 0.0, 0.0, 0.0, 0.0, 0.0, 0.0, 0.0, 0.0, 0.0, 0.0, 0.0, 0.0, 0.0, 0.0, 0.8503, 0.5, 0.8503, 0.5, 0.8503, 0.5, 0.8503, 0.5, 0.0, 0.0, 0.0, 0.0, 0.0, 0.0, 0.0, 0.0, 0.6497, 0.5469, 0.6497, 0.5469, 0.6497, 0.5469, 0.6497, 0.5469, 0.0, 0.0, 0.0, 0.0, 0.0, 0.0, 0.0, 0.0, 0.7166, 0.5, 0.7166, 0.5, 0.7166, 0.5, 0.7166, 0.5, 0.0, 0.0, 0.0, 0.0, 0.0, 0.0, 0.0, 0.0, 0.7166, 0.5469, 0.7166, 0.5469, 0.7166, 0.5469, 0.7166, 0.5469, 0.8503, 0.5469, 0.8503, 0.5469, 0.8503, 0.5469, 0.8503, 0.5469, 0.0, 0.0, 0.0, 0.0, 0.0, 0.0, 0.0, 0.0, 0.0, 0.0, 0.0, 0.0, 0.0, 0.0, 0.0, 0.0, 0.0, 0.0, 0.0, 0.0, 0.0, 0.0, 0.0, 0.0, 0.0, 0.0, 0.0, 0.0, 0.0, 0.0, 0.0, 0.0, 0.8503, 0.5, 0.8503, 0.5, 0.8503, 0.5, 0.8503, 0.5, 0.0, 0.0, 0.0, 0.0, 0.0, 0.0, 0.0, 0.0, 0.0, 0.0, 0.0, 0.0, 0.0, 0.0, 0.0, 0.0, 0.75, 0.5, 0.75, 0.5, 0.75, 0.5, 0.75, 0.5, 0.0, 0.0, 0.0, 0.0, 0.0, 0.0, 0.0, 0.0, 0.0, 0.0, 0.0, 0.0, 0.0, 0.0, 0.0, 0.0, 0.7834, 0.5, 0.7834, 0.5, 0.7834, 0.5, 0.7834, 0.5, 0.75, 0.5469, 0.75, 0.5469, 0.75, 0.5469, 0.75, 0.5469, 0.8169, 0.5, 0.8169, 0.5, 0.8169, 0.5, 0.8169, 0.5, 0.0, 0.0, 0.0, 0.0, 0.0, 0.0, 0.0, 0.0, 0.6831, 0.5, 0.6831, 0.5, 0.6831, 0.5, 0.6831, 0.5, 0.7834, 0.5469, 0.7834, 0.5469, 0.7834, 0.5469, 0.7834, 0.5469, 0.6497, 0.5469, 0.6497, 0.5469, 0.6497, 0.5, 0.6497, 0.5, 0.75, 0.5469, 0.75, 0.5469, 0.75, 0.5, 0.75, 0.5, 0.8169, 0.5469, 0.8169, 0.5469, 0.8169, 0.5, 0.8169, 0.5, 0.7834, 0.5469, 0.7834, 0.5469, 0.7834, 0.5, 0.7834, 0.5, 0.7166, 0.5469, 0.7166, 0.5469, 0.7166, 0.5, 0.7166, 0.5, 0.6831, 0.5469, 0.6831, 0.5469, 0.6831, 0.5, 0.6831, 0.5, 0.8503, 0.5469, 0.8503, 0.5469, 0.8503, 0.5, 0.8503, 0.5, 0.0, 0.0, 0.0, 0.0, 0.0, 0.0, 0.0, 0.0, 0.0, 0.0, 0.0, 0.0, 0.0, 0.0, 0.0, 0.0, 0.8503, 0.5469, 0.8503, 0.5469, 0.8503, 0.5469, 0.8503, 0.5469, 0.0, 0.0, 0.0, 0.0, 0.0, 0.0, 0.0, 0.0, 0.75, 0.5, 0.75, 0.5, 0.75, 0.5, 0.75, 0.5, 0.6831, 0.5, 0.6831, 0.5, 0.6831, 0.5, 0.6831, 0.5, 0.75, 0.5469, 0.75, 0.5469, 0.75, 0.5469, 0.75, 0.5469, 0.6831, 0.5469, 0.6831, 0.5469, 0.6831, 0.5469, 0.6831, 0.5469, 0.0, 0.0, 0.0, 0.0, 0.0, 0.0, 0.0, 0.0, 0.0, 0.0, 0.0, 0.0, 0.0, 0.0, 0.0, 0.0, 0.0, 0.0, 0.0, 0.0, 0.0, 0.0, 0.0, 0.0, 0.7166, 0.5, 0.7166, 0.5, 0.7166, 0.5, 0.7166, 0.5, 0.7834, 0.5, 0.7834, 0.5, 0.7834, 0.5, 0.7834, 0.5, 0.7166, 0.5469, 0.7166, 0.5469, 0.7166, 0.5469, 0.7166, 0.5469, 0.8169, 0.5, 0.8169, 0.5, 0.8169, 0.5, 0.8169, 0.5, 0.0, 0.0, 0.0, 0.0, 0.0, 0.0, 0.0, 0.0, 0.7834, 0.5469, 0.7834, 0.5469, 0.7834, 0.5469, 0.7834, 0.5469, 0.0, 0.0, 0.0, 0.0, 0.0, 0.0, 0.0, 0.0, 0.8169, 0.5469, 0.8169, 0.5469, 0.8169, 0.5469, 0.8169, 0.5469, 0.6497, 0.5, 0.6497, 0.5, 0.6497, 0.5, 0.6497, 0.5, 0.0, 0.0, 0.0, 0.0, 0.0, 0.0, 0.0, 0.0, 0.875, 0.7031, 0.8503, 0.7031, 0.8503, 0.7031, 0.875, 0.7031, 0.875, 0.625, 0.8503, 0.625, 0.8503, 0.625, 0.875, 0.625, 0.8503, 0.625, 0.8503, 0.625, 0.8503, 0.625, 0.8503, 0.625, 0.875, 0.7031, 0.875, 0.7031, 0.875, 0.7031, 0.875, 0.7031, 0.875, 0.625, 0.875, 0.625, 0.875, 0.625, 0.875, 0.625, 0.0, 0.0, 0.0, 0.0, 0.0, 0.0, 0.0, 0.0, 0.0, 0.0, 0.0, 0.0, 0.0, 0.0, 0.0, 0.0, 0.0, 0.0, 0.0, 0.0, 0.0, 0.0, 0.0, 0.0, 0.8503, 0.75, 0.8503, 0.7031, 0.8503, 0.7031, 0.8503, 0.75, 0.75, 0.75, 0.75, 0.7031, 0.75, 0.7031, 0.75, 0.75, 0.7834, 0.75, 0.7834, 0.7031, 0.7834, 0.7031, 0.7834, 0.75, 0.8169, 0.75, 0.8169, 0.7031, 0.8169, 0.7031, 0.8169, 0.75, 0.6831, 0.75, 0.6831, 0.7031, 0.6831, 0.7031, 0.6831, 0.75, 0.7166, 0.75, 0.7166, 0.7031, 0.7166, 0.7031, 0.7166, 0.75, 0.6497, 0.75, 0.6497, 0.7031, 0.6497, 0.7031, 0.6497, 0.75, 0.0, 0.0, 0.0, 0.0, 0.0, 0.0, 0.0, 0.0, 0.7166, 0.75, 0.7166, 0.75, 0.7166, 0.75, 0.7166, 0.75, 0.0, 0.0, 0.0, 0.0, 0.0, 0.0, 0.0, 0.0, 0.0, 0.0, 0.0, 0.0, 0.0, 0.0, 0.0, 0.0, 0.0, 0.0, 0.0, 0.0, 0.0, 0.0, 0.0, 0.0, 0.8503, 0.75, 0.8503, 0.75, 0.8503, 0.75, 0.8503, 0.75, 0.0, 0.0, 0.0, 0.0, 0.0, 0.0, 0.0, 0.0, 0.0, 0.0, 0.0, 0.0, 0.0, 0.0, 0.0, 0.0, 0.75, 0.75, 0.75, 0.75, 0.75, 0.75, 0.75, 0.75, 0.0, 0.0, 0.0, 0.0, 0.0, 0.0, 0.0, 0.0, 0.7834, 0.75, 0.7834, 0.75, 0.7834, 0.75, 0.7834, 0.75, 0.8169, 0.75, 0.8169, 0.75, 0.8169, 0.75, 0.8169, 0.75, 0.7166, 0.7031, 0.7166, 0.7031, 0.7166, 0.7031, 0.7166, 0.7031, 0.0, 0.0, 0.0, 0.0, 0.0, 0.0, 0.0, 0.0, 0.0, 0.0, 0.0, 0.0, 0.0, 0.0, 0.0, 0.0, 0.6831, 0.7031, 0.6831, 0.7031, 0.6831, 0.7031, 0.6831, 0.7031, 0.6831, 0.75, 0.6831, 0.75, 0.6831, 0.75, 0.6831, 0.75, 0.0, 0.0, 0.0, 0.0, 0.0, 0.0, 0.0, 0.0, 0.8169, 0.7031, 0.8169, 0.7031, 0.8169, 0.7031, 0.8169, 0.7031, 0.0, 0.0, 0.0, 0.0, 0.0, 0.0, 0.0, 0.0, 0.0, 0.0, 0.0, 0.0, 0.0, 0.0, 0.0, 0.0, 0.625, 0.7031, 0.6497, 0.7031, 0.6497, 0.7031, 0.625, 0.7031, 0.625, 0.625, 0.6497, 0.625, 0.6497, 0.625, 0.625, 0.625, 0.6497, 0.7031, 0.6497, 0.7031, 0.6497, 0.7031, 0.6497, 0.7031, 0.0, 0.0, 0.0, 0.0, 0.0, 0.0, 0.0, 0.0, 0.0, 0.0, 0.0, 0.0, 0.0, 0.0, 0.0, 0.0, 0.0, 0.0, 0.0, 0.0, 0.0, 0.0, 0.0, 0.0, 0.625, 0.7031, 0.625, 0.7031, 0.625, 0.7031, 0.625, 0.7031, 0.625, 0.625, 0.625, 0.625, 0.625, 0.625, 0.625, 0.625, 0.6831, 0.625, 0.6831, 0.625, 0.6831, 0.5469, 0.6831, 0.5469, 0.7166, 0.625, 0.7166, 0.625, 0.7166, 0.5469, 0.7166, 0.5469, 0.7834, 0.625, 0.7834, 0.625, 0.7834, 0.5469, 0.7834, 0.5469, 0.8169, 0.625, 0.8169, 0.625, 0.8169, 0.5469, 0.8169, 0.5469, 0.75, 0.625, 0.75, 0.625, 0.75, 0.5469, 0.75, 0.5469, 0.6497, 0.625, 0.6497, 0.625, 0.6497, 0.5469, 0.6497, 0.5469, 0.6497, 0.7031, 0.6497, 0.7031, 0.6497, 0.7031, 0.6497, 0.7031, 0.7834, 0.7031, 0.75, 0.7031, 0.75, 0.7031, 0.7834, 0.7031, 0.75, 0.7031, 0.75, 0.7031, 0.75, 0.7031, 0.75, 0.7031, 0.8503, 0.7031, 0.8169, 0.7031, 0.8169, 0.7031, 0.8503, 0.7031, 0.8169, 0.7031, 0.7834, 0.7031, 0.7834, 0.7031, 0.8169, 0.7031, 0.8169, 0.7031, 0.8169, 0.7031, 0.8169, 0.7031, 0.8169, 0.7031, 0.7834, 0.7031, 0.7834, 0.7031, 0.7834, 0.7031, 0.7834, 0.7031, 0.7166, 0.7031, 0.7166, 0.7031, 0.7166, 0.7031, 0.7166, 0.7031, 0.6831, 0.7031, 0.6831, 0.7031, 0.6831, 0.7031, 0.6831, 0.7031, 0.7166, 0.7031, 0.6831, 0.7031, 0.6831, 0.7031, 0.7166, 0.7031, 0.75, 0.7031, 0.7166, 0.7031, 0.7166, 0.7031, 0.75, 0.7031, 0.6497, 0.7031, 0.6497, 0.7031, 0.6497, 0.625, 0.6497, 0.625, 0.75, 0.7031, 0.75, 0.7031, 0.75, 0.625, 0.75, 0.625, 0.8169, 0.7031, 0.8169, 0.7031, 0.8169, 0.625, 0.8169, 0.625, 0.7834, 0.7031, 0.7834, 0.7031, 0.7834, 0.625, 0.7834, 0.625, 0.7166, 0.7031, 0.7166, 0.7031, 0.7166, 0.625, 0.7166, 0.625, 0.6831, 0.7031, 0.6831, 0.7031, 0.6831, 0.625, 0.6831, 0.625, 0.6497, 0.625, 0.6497, 0.625, 0.6497, 0.625, 0.6497, 0.625, 0.7834, 0.625, 0.75, 0.625, 0.75, 0.625, 0.7834, 0.625, 0.75, 0.625, 0.75, 0.625, 0.75, 0.625, 0.75, 0.625, 0.8503, 0.625, 0.8169, 0.625, 0.8169, 0.625, 0.8503, 0.625, 0.8169, 0.625, 0.7834, 0.625, 0.7834, 0.625, 0.8169, 0.625, 0.8169, 0.625, 0.8169, 0.625, 0.8169, 0.625, 0.8169, 0.625, 0.7834, 0.625, 0.7834, 0.625, 0.7834, 0.625, 0.7834, 0.625, 0.7166, 0.625, 0.7166, 0.625, 0.7166, 0.625, 0.7166, 0.625, 0.6831, 0.625, 0.6831, 0.625, 0.6831, 0.625, 0.6831, 0.625, 0.7166, 0.625, 0.6831, 0.625, 0.6831, 0.625, 0.7166, 0.625, 0.75, 0.625, 0.7166, 0.625, 0.7166, 0.625, 0.75, 0.625, 0.8503, 0.625, 0.8503, 0.625, 0.8503, 0.625, 0.8503, 0.625, 0.8503, 0.7031, 0.8503, 0.7031, 0.8503, 0.625, 0.8503, 0.625, 0.8503, 0.7031, 0.8503, 0.7031, 0.8503, 0.7031, 0.8503, 0.7031, 0.8503, 0.625, 0.8503, 0.625, 0.8503, 0.5469, 0.8503, 0.5469, 0.6831, 0.625, 0.6497, 0.625, 0.6497, 0.625, 0.6831, 0.625, 0.6831, 0.7031, 0.6497, 0.7031, 0.6497, 0.7031, 0.6831, 0.7031, 0.0, 0.0, 0.0, 0.0, 0.0, 0.0, 0.0, 0.0, 0.0, 0.0, 0.0, 0.0, 0.0, 0.0, 0.0, 0.0, 0.0, 0.0, 0.0, 0.0, 0.0, 0.0, 0.0, 0.0, 0.8503, 0.7031, 0.8503, 0.7031, 0.8503, 0.7031, 0.8503, 0.7031, 0.0, 0.0, 0.0, 0.0, 0.0, 0.0, 0.0, 0.0, 0.8503, 0.625, 0.8503, 0.625, 0.8503, 0.625, 0.8503, 0.625, 0.0, 0.0, 0.0, 0.0, 0.0, 0.0, 0.0, 0.0, 0.0, 0.0, 0.0, 0.0, 0.0, 0.0, 0.0, 0.0, 0.0, 0.0, 0.0, 0.0, 0.0, 0.0, 0.0, 0.0, 0.0, 0.0, 0.0, 0.0, 0.0, 0.0, 0.0, 0.0, 0.8503, 0.7031, 0.8503, 0.7031, 0.8503, 0.7031, 0.8503, 0.7031, 0.0, 0.0, 0.0, 0.0, 0.0, 0.0, 0.0, 0.0, 0.0, 0.0, 0.0, 0.0, 0.0, 0.0, 0.0, 0.0, 0.0, 0.0, 0.0, 0.0, 0.0, 0.0, 0.0, 0.0, 0.0, 0.0, 0.0, 0.0, 0.0, 0.0, 0.0, 0.0, 0.0, 0.0, 0.0, 0.0, 0.0, 0.0, 0.0, 0.0, 0.0, 0.0, 0.0, 0.0, 0.0, 0.0, 0.0, 0.0, 0.0, 0.0, 0.0, 0.0, 0.0, 0.0, 0.0, 0.0, 0.0, 0.0, 0.0, 0.0, 0.0, 0.0, 0.0, 0.0, 0.0, 0.0, 0.0, 0.0, 0.0, 0.0, 0.0, 0.0, 0.0, 0.0, 0.0, 0.0, 0.0, 0.0, 0.0, 0.0, 0.0, 0.0, 0.0, 0.0, 0.0, 0.0, 0.0, 0.0, 0.0, 0.0, 0.0, 0.0, 0.0, 0.0, 0.0, 0.0, 0.0, 0.0, 0.0, 0.0, 0.0, 0.0, 0.0, 0.0, 0.0, 0.0, 0.0, 0.0, 0.0, 0.0, 0.0, 0.0, 0.0, 0.0, 0.0, 0.0, 0.0, 0.0, 0.0, 0.0, 0.0, 0.0, 0.0, 0.0, 0.0, 0.0, 0.0, 0.0, 0.0, 0.0, 0.0, 0.0, 0.0, 0.0, 0.0, 0.0, 0.0, 0.0, 0.0, 0.0, 0.0, 0.0, 0.0, 0.0, 0.0, 0.0, 0.0, 0.0, 0.0, 0.0, 0.0, 0.0, 0.625, 0.125, 0.625, 0.125, 0.625, 0.2031, 0.625, 0.2031, 0.625, 0.04689, 0.625, 0.04689, 0.625, 0.04689, 0.625, 0.04689, 0.625, 0.04689, 0.625, 0.04689, 0.625, 0.125, 0.625, 0.125, 0.625, 0.125, 0.625, 0.125, 0.625, 0.125, 0.625, 0.125, 0.0, 0.0, 0.0, 0.0, 0.0, 0.0, 0.0, 0.0, 0.0, 0.0, 0.0, 0.0, 0.0, 0.0, 0.0, 0.0, 0.0, 0.0, 0.0, 0.0, 0.0, 0.0, 0.0, 0.0, 0.875, 0.7031, 0.875, 0.7031, 0.875, 0.7031, 0.875, 0.7031, 0.0, 0.0, 0.0, 0.0, 0.0, 0.0, 0.0, 0.0, 0.0, 0.0, 0.0, 0.0, 0.0, 0.0, 0.0, 0.0, 0.625, 1.0, 0.625, 1.0, 0.625, 1.0, 0.625, 1.0, 0.0, 0.0, 0.0, 0.0, 0.0, 0.0, 0.0, 0.0, 0.0, 0.0, 0.0, 0.0, 0.0, 0.0, 0.0, 0.0, 0.0, 0.0, 0.0, 0.0, 0.0, 0.0, 0.0, 0.0, 0.625, 0.2747, 0.625, 0.2747, 0.625, 0.2031, 0.625, 0.2031, 0.625, 0.2747, 0.625, 0.2747, 0.625, 0.2747, 0.625, 0.2747, 0.0, 0.0, 0.0, 0.0, 0.0, 0.0, 0.0, 0.0, 0.0, 0.0, 0.0, 0.0, 0.0, 0.0, 0.0, 0.0, 0.625, 0.4753, 0.625, 0.4753, 0.625, 0.4753, 0.625, 0.4753, 0.625, 0.3416, 0.625, 0.3416, 0.625, 0.375, 0.625, 0.375, 0.625, 0.375, 0.625, 0.375, 0.625, 0.375, 0.625, 0.375, 0.625, 0.2747, 0.625, 0.2747, 0.625, 0.3081, 0.625, 0.3081, 0.625, 0.3081, 0.625, 0.3081, 0.625, 0.3416, 0.625, 0.3416, 0.625, 0.3081, 0.625, 0.3081, 0.625, 0.3081, 0.625, 0.3081, 0.625, 0.3416, 0.625, 0.3416, 0.625, 0.3416, 0.625, 0.3416, 0.625, 0.4084, 0.625, 0.4084, 0.625, 0.4084, 0.625, 0.4084, 0.625, 0.4419, 0.625, 0.4419, 0.625, 0.4419, 0.625, 0.4419, 0.625, 0.4084, 0.625, 0.4084, 0.625, 0.4419, 0.625, 0.4419, 0.625, 0.375, 0.625, 0.375, 0.625, 0.4084, 0.625, 0.4084, 0.625, 0.2747, 0.625, 0.2747, 0.625, 0.2747, 0.625, 0.2747, 0.625, 0.4419, 0.625, 0.4419, 0.625, 0.4753, 0.625, 0.4753, 0.0, 0.0, 0.0, 0.0, 0.0, 0.0, 0.0, 0.0, 0.75, 0.5, 0.75, 0.5, 0.75, 0.5, 0.75, 0.5, 0.0, 0.0, 0.0, 0.0, 0.0, 0.0, 0.0, 0.0, 0.0, 0.0, 0.0, 0.0, 0.0, 0.0, 0.0, 0.0, 0.0, 0.0, 0.0, 0.0, 0.0, 0.0, 0.0, 0.0, 0.0, 0.0, 0.0, 0.0, 0.0, 0.0, 0.0, 0.0, 0.0, 0.0, 0.0, 0.0, 0.0, 0.0, 0.0, 0.0, 0.0, 0.0, 0.0, 0.0, 0.0, 0.0, 0.0, 0.0, 0.0, 0.0, 0.0, 0.0, 0.0, 0.0, 0.0, 0.0, 0.6831, 0.5, 0.6831, 0.5, 0.6831, 0.5, 0.6831, 0.5, 0.0, 0.0, 0.0, 0.0, 0.0, 0.0, 0.0, 0.0, 0.6497, 0.5, 0.6497, 0.5, 0.6497, 0.5, 0.6497, 0.5, 0.0, 0.0, 0.0, 0.0, 0.0, 0.0, 0.0, 0.0, 0.0, 0.0, 0.0, 0.0, 0.0, 0.0, 0.0, 0.0, 0.7166, 0.5, 0.7166, 0.5, 0.7166, 0.5, 0.7166, 0.5, 0.625, 0.625, 0.625, 0.625, 0.625, 0.625, 0.625, 0.625, 0.0, 0.0, 0.0, 0.0, 0.0, 0.0, 0.0, 0.0, 0.0, 0.0, 0.0, 0.0, 0.0, 0.0, 0.0, 0.0, 0.625, 0.5469, 0.625, 0.5469, 0.625, 0.5469, 0.625, 0.5469, 0.0, 0.0, 0.0, 0.0, 0.0, 0.0, 0.0, 0.0, 0.625, 0.7031, 0.625, 0.7031, 0.625, 0.7031, 0.625, 0.7031, 0.625, 0.625, 0.625, 0.625, 0.625, 0.7031, 0.625, 0.7031, 0.625, 0.625, 0.625, 0.625, 0.625, 0.625, 0.625, 0.625, 0.625, 0.5469, 0.625, 0.5469, 0.625, 0.625, 0.625, 0.625, 0.625, 0.5469, 0.625, 0.5469, 0.625, 0.4753, 0.625, 0.4753, 0.0, 0.0, 0.0, 0.0, 0.0, 0.0, 0.0, 0.0, 0.0, 0.0, 0.0, 0.0, 0.0, 0.0, 0.0, 0.0, 0.625, 0.4753, 0.625, 0.4753, 0.625, 0.4753, 0.625, 0.4753, 0.0, 0.0, 0.0, 0.0, 0.0, 0.0, 0.0, 0.0, 0.625, 0.7031, 0.625, 0.7031, 0.625, 0.7031, 0.625, 0.7031, 0.0, 0.0, 0.0, 0.0, 0.0, 0.0, 0.0, 0.0, 0.625, 0.5469, 0.625, 0.5469, 0.625, 0.5469, 0.625, 0.5469, 0.0, 0.0, 0.0, 0.0, 0.0, 0.0, 0.0, 0.0, 0.0, 0.0, 0.0, 0.0, 0.0, 0.0, 0.0, 0.0, 0.625, 0.7031, 0.625, 0.7031, 0.625, 0.7031, 0.625, 0.7031, 0.0, 0.0, 0.0, 0.0, 0.0, 0.0, 0.0, 0.0, 0.0, 0.0, 0.0, 0.0, 0.0, 0.0, 0.0, 0.0, 0.625, 0.7747, 0.625, 0.7747, 0.625, 0.7031, 0.625, 0.7031, 0.625, 0.7747, 0.625, 0.7747, 0.625, 0.7747, 0.625, 0.7747, 0.0, 0.0, 0.0, 0.0, 0.0, 0.0, 0.0, 0.0, 0.0, 0.0, 0.0, 0.0, 0.0, 0.0, 0.0, 0.0, 0.625, 0.9753, 0.625, 0.9753, 0.625, 0.9753, 0.625, 0.9753, 0.625, 0.875, 0.625, 0.875, 0.625, 0.875, 0.625, 0.875, 0.625, 0.8416, 0.625, 0.8416, 0.625, 0.875, 0.625, 0.875, 0.625, 0.9084, 0.625, 0.9084, 0.625, 0.9084, 0.625, 0.9084, 0.625, 0.9419, 0.625, 0.9419, 0.625, 0.9419, 0.625, 0.9419, 0.625, 0.9084, 0.625, 0.9084, 0.625, 0.9419, 0.625, 0.9419, 0.625, 0.875, 0.625, 0.875, 0.625, 0.9084, 0.625, 0.9084, 0.625, 0.7747, 0.625, 0.7747, 0.625, 0.8081, 0.625, 0.8081, 0.625, 0.8081, 0.625, 0.8081, 0.625, 0.8416, 0.625, 0.8416, 0.625, 0.8081, 0.625, 0.8081, 0.625, 0.8081, 0.625, 0.8081, 0.625, 0.8416, 0.625, 0.8416, 0.625, 0.8416, 0.625, 0.8416, 0.625, 0.9419, 0.625, 0.9419, 0.625, 0.9753, 0.625, 0.9753, 0.625, 0.7747, 0.625, 0.7747, 0.625, 0.7747, 0.625, 0.7747, 0.75, 0.75, 0.75, 0.75, 0.75, 0.75, 0.75, 0.75, 0.0, 0.0, 0.0, 0.0, 0.0, 0.0, 0.0, 0.0, 0.625, 0.9753, 0.625, 0.9753, 0.625, 0.9753, 0.625, 0.9753, 0.0, 0.0, 0.0, 0.0, 0.0, 0.0, 0.0, 0.0, 0.0, 0.0, 0.0, 0.0, 0.0, 0.0, 0.0, 0.0, 0.0, 0.0, 0.0, 0.0, 0.0, 0.0, 0.0, 0.0, 0.6831, 0.75, 0.6831, 0.75, 0.6831, 0.75, 0.6831, 0.75, 0.0, 0.0, 0.0, 0.0, 0.0, 0.0, 0.0, 0.0, 0.0, 0.0, 0.0, 0.0, 0.0, 0.0, 0.0, 0.0, 0.6497, 0.75, 0.6497, 0.75, 0.6497, 0.75, 0.6497, 0.75, 0.7834, 0.75, 0.7834, 0.75, 0.7834, 0.75, 0.7834, 0.75, 0.0, 0.0, 0.0, 0.0, 0.0, 0.0, 0.0, 0.0, 0.7166, 0.75, 0.7166, 0.75, 0.7166, 0.75, 0.7166, 0.75, 0.8169, 0.75, 0.8169, 0.75, 0.8169, 0.75, 0.8169, 0.75, 0.0, 0.0, 0.0, 0.0, 0.0, 0.0, 0.0, 0.0, 0.625, 0.9753, 0.625, 0.9753, 0.625, 1.0, 0.625, 1.0, 0.0, 0.0, 0.0, 0.0, 0.0, 0.0, 0.0, 0.0, 0.625, 0.9753, 0.625, 0.9753, 0.625, 0.9753, 0.625, 0.9753, 0.625, 1.0, 0.625, 1.0, 0.625, 1.0, 0.625, 1.0])
me_cube_002.use_remesh_fix_poles = True
me_cube_002.use_remesh_preserve_attributes = False
me_cube_002.use_mirror_vertex_groups = False
me_cube_002.update()

# ---- objects
ob_light = bpy.data.objects.new('Light', light_light)
ob_camera = bpy.data.objects.new('Camera', cam_camera)
ob_cube = bpy.data.objects.new('Cube', me_cube_002)

# ---- transforms, parenting, visibility, modifiers, constraints
ob_light.location = (4.076, 1.005, 5.904)
ob_light.rotation_euler = (0.6503, 0.05522, 1.866)
ob_light.lock_rotations_4d = False
ob_light.empty_display_type = 'ARROWS'
ob_light.color = (0.0, 0.0, 0.0, 0.0)
ob_light.lineart.crease_threshold = 0.0
ob_camera.location = (7.359, -6.926, 4.958)
ob_camera.rotation_euler = (1.109, 0.0, 0.8149)
ob_camera.lock_rotations_4d = False
ob_camera.empty_display_type = 'ARROWS'
ob_camera.color = (0.0, 0.0, 0.0, 0.0)
ob_camera.display_type = 'WIRE'
ob_camera.lineart.crease_threshold = 0.0
ob_cube.location = (0.02496, -0.03768, -0.09254)
ob_cube.scale = (0.9797, 0.9615, 1.0)
ob_cube.lineart.crease_threshold = 0.0
_vg = ob_cube.vertex_groups.new(name='Group')
_m = ob_cube.modifiers.new('Solidify', 'SOLIDIFY')

# ---- collection membership
col_collection.objects.link(ob_light)
col_collection.objects.link(ob_camera)
col_collection.objects.link(ob_cube)

# ---- scene / render settings (as saved in the file)
scene.camera = ob_camera
scene.frame_start = 1; scene.frame_end = 250; scene.frame_set(3)
scene.render.engine = 'BLENDER_EEVEE_NEXT'
scene.cycles.use_denoising = False
scene.cycles.samples = 128
scene.cycles.sampling_pattern = 'TABULATED_SOBOL'
scene.cycles.use_adaptive_sampling = False
scene.cycles.use_light_tree = False
scene.view_settings.view_transform = 'Filmic'
bpy.context.view_layer.update()
